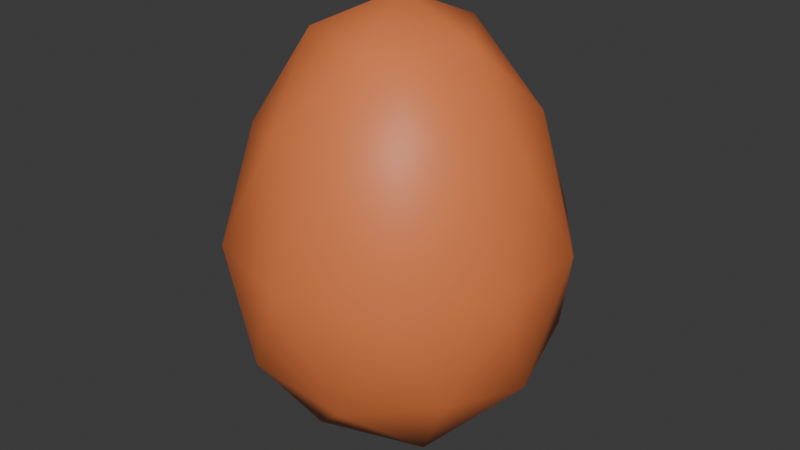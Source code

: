 # Source: egg.blend  (saved by Blender 4.1.24; exported with 4.5.12 LTS)
import bpy
from mathutils import Matrix  # noqa: F401  (used for matrix-valued properties, if any)

bpy.ops.wm.read_factory_settings(use_empty=True)
scene = bpy.context.scene
scene.name = 'Scene'

# ---- collections
col_collection = bpy.data.collections.new('Collection'); scene.collection.children.link(col_collection)

# ---- materials (node trees are filled in below, after node groups)
mat_material = bpy.data.materials.new('Material')
mat_material.alpha_threshold = 0.0
mat_material.use_transparent_shadow = False
mat_material.roughness = 0.5
mat_material.line_color = (0.0, 0.0, 0.0, 1.0)

# ---- material node trees
mat_material.use_nodes = True; mat_material.node_tree.nodes.clear()
_N = mat_material.node_tree.nodes; _L = mat_material.node_tree.links
n0 = _N.new('ShaderNodeOutputMaterial'); n0.name = 'Material Output'; n0.location = (300, 300)
n1 = _N.new('ShaderNodeBsdfPrincipled'); n1.name = 'Principled BSDF'; n1.location = (10, 300)
n1.inputs[0].default_value = (0.8007, 0.2065, 0.0641, 1.0)
n1.inputs[3].default_value = 1.45
_L.new(n1.outputs[0], n0.inputs[0])
n0.is_active_output = True

# ---- world
world_world = bpy.data.worlds.new('World'); scene.world = world_world
world_world.use_nodes = True; world_world.node_tree.nodes.clear()
_N = world_world.node_tree.nodes; _L = world_world.node_tree.links
n0 = _N.new('ShaderNodeOutputWorld'); n0.name = 'World Output'; n0.location = (300, 300)
n1 = _N.new('ShaderNodeBackground'); n1.name = 'Background'; n1.location = (10, 300)
n1.inputs[0].default_value = (0.05088, 0.05088, 0.05088, 1.0)
_L.new(n1.outputs[0], n0.inputs[0])
n0.is_active_output = True
world_world.color = (0.05088, 0.05088, 0.05088)
world_world.use_sun_shadow = False
world_world.sun_shadow_jitter_overblur = 0.0

# ---- meshes
me_icosphere = bpy.data.meshes.new('Icosphere')
me_icosphere.from_pydata([(4.967e-09, -4.967e-09, -1.3), (0.7236, -0.5257, -0.5814), (-0.2764, -0.8506, -0.5814), (-0.8944, -4.967e-09, -0.5814), (-0.2764, 0.8506, -0.5814), (0.7236, 0.5257, -0.5814), (0.239, -0.7357, 0.5814), (-0.6258, -0.4547, 0.5814), (-0.6258, 0.4547, 0.5814), (0.239, 0.7357, 0.5814), (0.7735, -4.212e-09, 0.5814), (-1.934e-07, -4.212e-09, 1.3), (-0.1625, -0.5, -1.106), (0.4253, -0.309, -1.106), (0.2629, -0.809, -0.6835), (0.8506, -4.967e-09, -0.6835), (0.4253, 0.309, -1.106), (-0.5257, -4.967e-09, -1.106), (-0.6882, -0.5, -0.6835), (-0.1625, 0.5, -1.106), (-0.6882, 0.5, -0.6835), (0.2629, 0.809, -0.6835), (0.9144, -0.2971, 1.788e-07), (0.9144, 0.2971, 1.788e-07), (4.737e-09, -0.9614, 1.788e-07), (0.5651, -0.7778, 1.788e-07), (-0.9144, -0.2971, 1.788e-07), (-0.5651, -0.7778, 1.788e-07), (-0.5651, 0.7778, 1.788e-07), (-0.9144, 0.2971, 1.788e-07), (0.5651, 0.7778, 1.788e-07), (4.737e-09, 0.9614, 1.788e-07), (0.5952, -0.4324, 0.6835), (-0.2273, -0.6997, 0.6835), (-0.7357, -4.212e-09, 0.6835), (-0.2273, 0.6997, 0.6835), (0.5952, 0.4324, 0.6835), (0.1405, -0.4324, 1.106), (0.4547, -4.212e-09, 1.106), (-0.3678, -0.2672, 1.106), (-0.3678, 0.2672, 1.106), (0.1405, 0.4324, 1.106)], [], [(0, 13, 12), (1, 13, 15), (0, 12, 17), (0, 17, 19), (0, 19, 16), (1, 15, 22), (2, 14, 24), (3, 18, 26), (4, 20, 28), (5, 21, 30), (1, 22, 25), (2, 24, 27), (3, 26, 29), (4, 28, 31), (5, 30, 23), (6, 32, 37), (7, 33, 39), (8, 34, 40), (9, 35, 41), (10, 36, 38), (38, 41, 11), (38, 36, 41), (36, 9, 41), (41, 40, 11), (41, 35, 40), (35, 8, 40), (40, 39, 11), (40, 34, 39), (34, 7, 39), (39, 37, 11), (39, 33, 37), (33, 6, 37), (37, 38, 11), (37, 32, 38), (32, 10, 38), (23, 36, 10), (23, 30, 36), (30, 9, 36), (31, 35, 9), (31, 28, 35), (28, 8, 35), (29, 34, 8), (29, 26, 34), (26, 7, 34), (27, 33, 7), (27, 24, 33), (24, 6, 33), (25, 32, 6), (25, 22, 32), (22, 10, 32), (30, 31, 9), (30, 21, 31), (21, 4, 31), (28, 29, 8), (28, 20, 29), (20, 3, 29), (26, 27, 7), (26, 18, 27), (18, 2, 27), (24, 25, 6), (24, 14, 25), (14, 1, 25), (22, 23, 10), (22, 15, 23), (15, 5, 23), (16, 21, 5), (16, 19, 21), (19, 4, 21), (19, 20, 4), (19, 17, 20), (17, 3, 20), (17, 18, 3), (17, 12, 18), (12, 2, 18), (15, 16, 5), (15, 13, 16), (13, 0, 16), (12, 14, 2), (12, 13, 14), (13, 1, 14)])
me_icosphere.polygons.foreach_set('use_smooth', [True] * 80)
_uv = me_icosphere.uv_layers.new(name='UVMap')
_uv.uv.foreach_set('vector', [0.1818, 0.0, 0.2273, 0.07873, 0.1364, 0.07873, 0.2727, 0.1575, 0.3182, 0.07873, 0.3636, 0.1575, 0.9091, 0.0, 0.9545, 0.07873, 0.8636, 0.07873, 0.7273, 0.0, 0.7727, 0.07873, 0.6818, 0.07873, 0.5455, 0.0, 0.5909, 0.07873, 0.5, 0.07873, 0.2727, 0.1575, 0.3636, 0.1575, 0.3182, 0.2362, 0.09091, 0.1575, 0.1818, 0.1575, 0.1364, 0.2362, 0.8182, 0.1575, 0.9091, 0.1575, 0.8636, 0.2362, 0.6364, 0.1575, 0.7273, 0.1575, 0.6818, 0.2362, 0.4545, 0.1575, 0.5455, 0.1575, 0.5, 0.2362, 0.2727, 0.1575, 0.3182, 0.2362, 0.2273, 0.2362, 0.09091, 0.1575, 0.1364, 0.2362, 0.04546, 0.2362, 0.8182, 0.1575, 0.8636, 0.2362, 0.7727, 0.2362, 0.6364, 0.1575, 0.6818, 0.2362, 0.5909, 0.2362, 0.4545, 0.1575, 0.5, 0.2362, 0.4091, 0.2362, 0.1818, 0.3149, 0.2727, 0.3149, 0.2273, 0.3937, 0.0, 0.3149, 0.09091, 0.3149, 0.04546, 0.3937, 0.7273, 0.3149, 0.8182, 0.3149, 0.7727, 0.3937, 0.5455, 0.3149, 0.6364, 0.3149, 0.5909, 0.3937, 0.3636, 0.3149, 0.4545, 0.3149, 0.4091, 0.3937, 0.4091, 0.3937, 0.5, 0.3937, 0.4545, 0.4724, 0.4091, 0.3937, 0.4545, 0.3149, 0.5, 0.3937, 0.4545, 0.3149, 0.5455, 0.3149, 0.5, 0.3937, 0.5909, 0.3937, 0.6818, 0.3937, 0.6364, 0.4724, 0.5909, 0.3937, 0.6364, 0.3149, 0.6818, 0.3937, 0.6364, 0.3149, 0.7273, 0.3149, 0.6818, 0.3937, 0.7727, 0.3937, 0.8636, 0.3937, 0.8182, 0.4724, 0.7727, 0.3937, 0.8182, 0.3149, 0.8636, 0.3937, 0.8182, 0.3149, 0.9091, 0.3149, 0.8636, 0.3937, 0.04546, 0.3937, 0.1364, 0.3937, 0.09091, 0.4724, 0.04546, 0.3937, 0.09091, 0.3149, 0.1364, 0.3937, 0.09091, 0.3149, 0.1818, 0.3149, 0.1364, 0.3937, 0.2273, 0.3937, 0.3182, 0.3937, 0.2727, 0.4724, 0.2273, 0.3937, 0.2727, 0.3149, 0.3182, 0.3937, 0.2727, 0.3149, 0.3636, 0.3149, 0.3182, 0.3937, 0.4091, 0.2362, 0.4545, 0.3149, 0.3636, 0.3149, 0.4091, 0.2362, 0.5, 0.2362, 0.4545, 0.3149, 0.5, 0.2362, 0.5455, 0.3149, 0.4545, 0.3149, 0.5909, 0.2362, 0.6364, 0.3149, 0.5455, 0.3149, 0.5909, 0.2362, 0.6818, 0.2362, 0.6364, 0.3149, 0.6818, 0.2362, 0.7273, 0.3149, 0.6364, 0.3149, 0.7727, 0.2362, 0.8182, 0.3149, 0.7273, 0.3149, 0.7727, 0.2362, 0.8636, 0.2362, 0.8182, 0.3149, 0.8636, 0.2362, 0.9091, 0.3149, 0.8182, 0.3149, 0.04546, 0.2362, 0.09091, 0.3149, 0.0, 0.3149, 0.04546, 0.2362, 0.1364, 0.2362, 0.09091, 0.3149, 0.1364, 0.2362, 0.1818, 0.3149, 0.09091, 0.3149, 0.2273, 0.2362, 0.2727, 0.3149, 0.1818, 0.3149, 0.2273, 0.2362, 0.3182, 0.2362, 0.2727, 0.3149, 0.3182, 0.2362, 0.3636, 0.3149, 0.2727, 0.3149, 0.5, 0.2362, 0.5909, 0.2362, 0.5455, 0.3149, 0.5, 0.2362, 0.5455, 0.1575, 0.5909, 0.2362, 0.5455, 0.1575, 0.6364, 0.1575, 0.5909, 0.2362, 0.6818, 0.2362, 0.7727, 0.2362, 0.7273, 0.3149, 0.6818, 0.2362, 0.7273, 0.1575, 0.7727, 0.2362, 0.7273, 0.1575, 0.8182, 0.1575, 0.7727, 0.2362, 0.8636, 0.2362, 0.9545, 0.2362, 0.9091, 0.3149, 0.8636, 0.2362, 0.9091, 0.1575, 0.9545, 0.2362, 0.9091, 0.1575, 1.0, 0.1575, 0.9545, 0.2362, 0.1364, 0.2362, 0.2273, 0.2362, 0.1818, 0.3149, 0.1364, 0.2362, 0.1818, 0.1575, 0.2273, 0.2362, 0.1818, 0.1575, 0.2727, 0.1575, 0.2273, 0.2362, 0.3182, 0.2362, 0.4091, 0.2362, 0.3636, 0.3149, 0.3182, 0.2362, 0.3636, 0.1575, 0.4091, 0.2362, 0.3636, 0.1575, 0.4545, 0.1575, 0.4091, 0.2362, 0.5, 0.07873, 0.5455, 0.1575, 0.4545, 0.1575, 0.5, 0.07873, 0.5909, 0.07873, 0.5455, 0.1575, 0.5909, 0.07873, 0.6364, 0.1575, 0.5455, 0.1575, 0.6818, 0.07873, 0.7273, 0.1575, 0.6364, 0.1575, 0.6818, 0.07873, 0.7727, 0.07873, 0.7273, 0.1575, 0.7727, 0.07873, 0.8182, 0.1575, 0.7273, 0.1575, 0.8636, 0.07873, 0.9091, 0.1575, 0.8182, 0.1575, 0.8636, 0.07873, 0.9545, 0.07873, 0.9091, 0.1575, 0.9545, 0.07873, 1.0, 0.1575, 0.9091, 0.1575, 0.3636, 0.1575, 0.4091, 0.07873, 0.4545, 0.1575, 0.3636, 0.1575, 0.3182, 0.07873, 0.4091, 0.07873, 0.3182, 0.07873, 0.3636, 0.0, 0.4091, 0.07873, 0.1364, 0.07873, 0.1818, 0.1575, 0.09091, 0.1575, 0.1364, 0.07873, 0.2273, 0.07873, 0.1818, 0.1575, 0.2273, 0.07873, 0.2727, 0.1575, 0.1818, 0.1575])
me_icosphere.materials.append(mat_material)
me_icosphere.update()

# ---- objects
ob_egg__rigid = bpy.data.objects.new('Egg -rigid', me_icosphere)

# ---- transforms, parenting, visibility, modifiers, constraints
ob_egg__rigid.location = (0.0, 0.0, 0.0)

# ---- collection membership
col_collection.objects.link(ob_egg__rigid)

# ---- scene / render settings (as saved in the file)
scene.frame_start = 1; scene.frame_end = 250; scene.frame_set(1)
scene.render.engine = 'BLENDER_EEVEE_NEXT'
scene.cycles.sampling_pattern = 'TABULATED_SOBOL'
scene.eevee.ray_tracing_options.trace_max_roughness = 0.0
bpy.context.view_layer.update()

# ---- added for rendering (the .blend has no active camera and no usable light): camera, sun
cam_auto = bpy.data.cameras.new('AutoCamera')
cam_auto.lens = 50.0
cam_auto.sensor_width = 36.0
cam_auto.clip_end = 1000.0
ob_auto_camera = bpy.data.objects.new('AutoCamera', cam_auto)
scene.collection.objects.link(ob_auto_camera)
ob_auto_camera.location = (3.43727, -4.12472, 2.74981)
ob_auto_camera.rotation_euler = (1.09748, -7.21219e-08, 0.694738)
scene.camera = ob_auto_camera
light_auto_sun = bpy.data.lights.new('AutoSun', 'SUN')
light_auto_sun.energy = 3.0
light_auto_sun.angle = 0.0523599
ob_auto_sun = bpy.data.objects.new('AutoSun', light_auto_sun)
scene.collection.objects.link(ob_auto_sun)
ob_auto_sun.rotation_euler = (0.872665, 0.174533, 0.523599)
bpy.context.view_layer.update()
